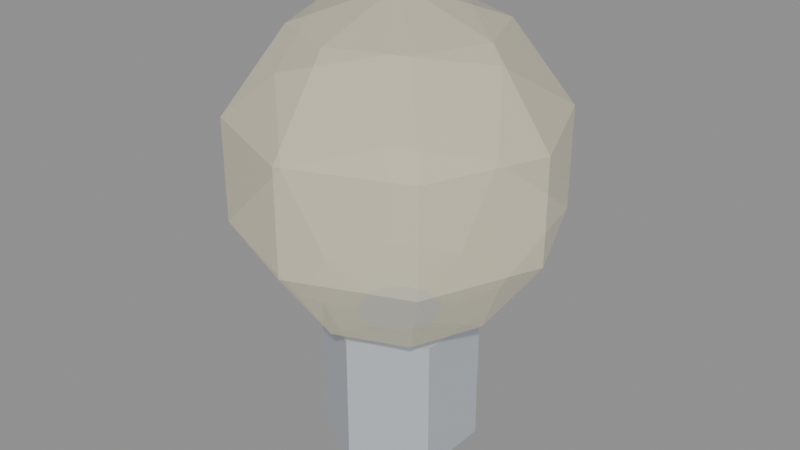 # Source: lightbulb.blend  (saved by Blender 5.0.119; exported with 4.5.12 LTS)
import bpy
from mathutils import Matrix  # noqa: F401  (used for matrix-valued properties, if any)

bpy.ops.wm.read_factory_settings(use_empty=True)
scene = bpy.context.scene
scene.name = 'Scene'

# ---- materials (node trees are filled in below, after node groups)
mat_g_fff5d0 = bpy.data.materials.new('G_fff5d0')
mat_g_fff5d0.diffuse_color = (1.0, 0.9608, 0.8157, 0.4)
mat_m_b9c0c8 = bpy.data.materials.new('M_b9c0c8')
mat_m_b9c0c8.diffuse_color = (0.7255, 0.7529, 0.7843, 1.0)

# ---- material node trees
mat_g_fff5d0.use_nodes = True; mat_g_fff5d0.node_tree.nodes.clear()
_N = mat_g_fff5d0.node_tree.nodes; _L = mat_g_fff5d0.node_tree.links
n0 = _N.new('ShaderNodeBsdfPrincipled'); n0.name = 'Principled BSDF'; n0.location = (-200, 100)
n0.inputs[0].default_value = (1.0, 0.9131, 0.6308, 1.0)
n0.inputs[2].default_value = 0.1
n0.inputs[4].default_value = 0.35
n1 = _N.new('ShaderNodeOutputMaterial'); n1.name = 'Material Output'; n1.location = (200, 100)
_L.new(n0.outputs[0], n1.inputs[0])
n1.is_active_output = True
mat_m_b9c0c8.use_nodes = True; mat_m_b9c0c8.node_tree.nodes.clear()
_N = mat_m_b9c0c8.node_tree.nodes; _L = mat_m_b9c0c8.node_tree.links
n0 = _N.new('ShaderNodeBsdfPrincipled'); n0.name = 'Principled BSDF'; n0.location = (-200, 100)
n0.inputs[0].default_value = (0.4851, 0.5271, 0.5776, 1.0)
n0.inputs[2].default_value = 0.75
n1 = _N.new('ShaderNodeOutputMaterial'); n1.name = 'Material Output'; n1.location = (200, 100)
_L.new(n0.outputs[0], n1.inputs[0])
n1.is_active_output = True

# ---- meshes
me_lightbulb = bpy.data.meshes.new('lightbulb')
me_lightbulb.from_pydata([(0.0, 0.0, 0.2), (0.0, 0.07053, 0.1771), (0.0, 0.07053, -0.01708), (0.0, 0.0, -0.04), (0.04988, 0.04988, 0.1771), (0.0807, 0.0807, 0.1171), (0.0807, 0.0807, 0.04292), (0.04988, 0.04988, -0.01708), (0.07053, 0.0, 0.1771), (0.1141, 0.0, 0.1171), (0.1141, 0.0, 0.04292), (0.07053, 0.0, -0.01708), (0.04988, -0.04988, 0.1771), (0.0807, -0.0807, 0.1171), (0.0807, -0.0807, 0.04292), (0.04988, -0.04988, -0.01708), (0.0, -0.07053, 0.1771), (0.0, -0.1141, 0.1171), (0.0, -0.1141, 0.04292), (0.0, -0.07053, -0.01708), (-0.04988, -0.04988, 0.1771), (-0.0807, -0.0807, 0.1171), (-0.0807, -0.0807, 0.04292), (-0.04988, -0.04988, -0.01708), (-0.07053, 0.0, 0.1771), (-0.1141, 0.0, 0.1171), (-0.1141, 0.0, 0.04292), (-0.07053, 0.0, -0.01708), (-0.04988, 0.04988, 0.1771), (-0.0807, 0.0807, 0.1171), (-0.0807, 0.0807, 0.04292), (-0.04988, 0.04988, -0.01708), (0.0, 0.1141, 0.1171), (0.0, 0.1141, 0.04292), (0.0, 0.056, -0.13), (0.0, 0.056, -0.03), (0.0485, 0.028, -0.13), (0.0485, 0.028, -0.03), (0.0485, -0.028, -0.13), (0.0485, -0.028, -0.03), (0.0, -0.056, -0.13), (0.0, -0.056, -0.03), (-0.0485, -0.028, -0.13), (-0.0485, -0.028, -0.03), (-0.0485, 0.028, -0.13), (-0.0485, 0.028, -0.03)], [], [(33, 32, 5, 6), (1, 0, 4), (2, 33, 6, 7), (32, 1, 4, 5), (3, 2, 7), (3, 7, 11), (6, 5, 9, 10), (4, 0, 8), (7, 6, 10, 11), (5, 4, 8, 9), (3, 11, 15), (10, 9, 13, 14), (8, 0, 12), (11, 10, 14, 15), (9, 8, 12, 13), (3, 15, 19), (14, 13, 17, 18), (12, 0, 16), (15, 14, 18, 19), (13, 12, 16, 17), (3, 19, 23), (18, 17, 21, 22), (16, 0, 20), (19, 18, 22, 23), (17, 16, 20, 21), (3, 23, 27), (22, 21, 25, 26), (20, 0, 24), (23, 22, 26, 27), (21, 20, 24, 25), (3, 27, 31), (26, 25, 29, 30), (24, 0, 28), (27, 26, 30, 31), (25, 24, 28, 29), (3, 31, 2), (30, 29, 32, 33), (28, 0, 1), (31, 30, 33, 2), (29, 28, 1, 32), (34, 35, 37, 36), (36, 37, 39, 38), (38, 39, 41, 40), (40, 41, 43, 42), (37, 35, 45, 43, 41, 39), (42, 43, 45, 44), (44, 45, 35, 34), (34, 36, 38, 40, 42, 44)])
me_lightbulb.polygons.foreach_set('material_index', [0, 0, 0, 0, 0, 0, 0, 0, 0, 0, 0, 0, 0, 0, 0, 0, 0, 0, 0, 0, 0, 0, 0, 0, 0, 0, 0, 0, 0, 0, 0, 0, 0, 0, 0, 0, 0, 0, 0, 0, 1, 1, 1, 1, 1, 1, 1, 1])
me_lightbulb.materials.append(mat_g_fff5d0)
me_lightbulb.materials.append(mat_m_b9c0c8)
me_lightbulb.update()

# ---- objects
ob_lightbulb = bpy.data.objects.new('lightbulb', me_lightbulb)

# ---- transforms, parenting, visibility, modifiers, constraints
ob_lightbulb.location = (0.0, 0.0, 0.0)

# ---- collection membership
scene.collection.objects.link(ob_lightbulb)

# ---- scene / render settings (as saved in the file)
scene.frame_start = 1; scene.frame_end = 250; scene.frame_set(1)
scene.render.engine = 'BLENDER_EEVEE_NEXT'
scene.render.bake_bias = 0.0
scene.render.bake_samples = 0
scene.cycles.sampling_pattern = 'TABULATED_SOBOL'
scene.eevee.use_volume_custom_range = False
bpy.context.view_layer.update()

# ---- added for rendering (the .blend has no active camera and no usable light): camera, sun + grey world if the file has none
cam_auto = bpy.data.cameras.new('AutoCamera')
cam_auto.lens = 50.0
cam_auto.sensor_width = 36.0
cam_auto.clip_end = 1000.0
ob_auto_camera = bpy.data.objects.new('AutoCamera', cam_auto)
scene.collection.objects.link(ob_auto_camera)
ob_auto_camera.location = (0.427108, -0.51253, 0.376687)
ob_auto_camera.rotation_euler = (1.09748, -7.21219e-08, 0.694738)
scene.camera = ob_auto_camera
light_auto_sun = bpy.data.lights.new('AutoSun', 'SUN')
light_auto_sun.energy = 3.0
light_auto_sun.angle = 0.0523599
ob_auto_sun = bpy.data.objects.new('AutoSun', light_auto_sun)
scene.collection.objects.link(ob_auto_sun)
ob_auto_sun.rotation_euler = (0.872665, 0.174533, 0.523599)
if scene.world is None:
    world_auto = bpy.data.worlds.new('AutoWorld')
    world_auto.color = (0.3, 0.3, 0.3)
    scene.world = world_auto
bpy.context.view_layer.update()
